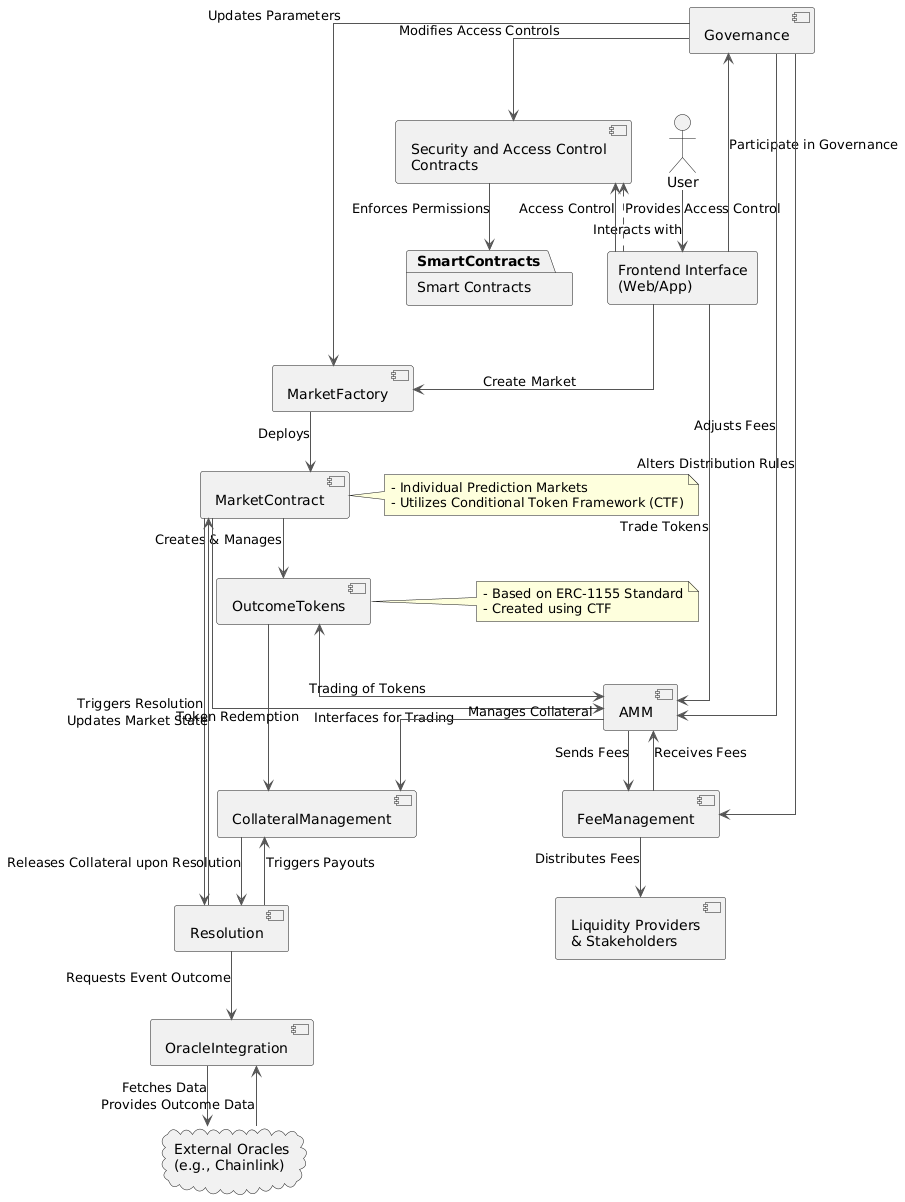

The diagram above was rendered by PlantUML. Its source (embedded in the PNG):
@startuml
skinparam linetype ortho
skinparam arrowColor #555555
skinparam activityBorderColor black
skinparam activityBackgroundColor #EEEEEE
skinparam shadowing false

actor "User" as User

rectangle "Frontend Interface\n(Web/App)" as Frontend

component "Market Factory Contract" as MarketFactory

component "Market Contract" as MarketContract
note right of MarketContract
    - Individual Prediction Markets
    - Utilizes Conditional Token Framework (CTF)
end note

component "Outcome Tokens\n(Conditional Tokens)" as OutcomeTokens
note right of OutcomeTokens
    - Based on ERC-1155 Standard
    - Created using CTF
end note

component "Automated Market Maker\n(AMM) Contract" as AMM

component "Collateral Management\nContract" as CollateralManagement

component "Resolution Contract" as Resolution

component "Oracle Integration\nContract" as OracleIntegration

cloud "External Oracles\n(e.g., Chainlink)" as ExternalOracles

component "Governance Contract" as Governance

component "Fee Management\nContract" as FeeManagement

component "Security and Access Control\nContracts" as Security

component "Liquidity Providers\n& Stakeholders" as Stakeholders

' **Grouping of Contracts for Clarity**
package "Smart Contracts" as SmartContracts {
    [MarketFactory]
    [MarketContract]
    [OutcomeTokens]
    [AMM]
    [CollateralManagement]
    [Resolution]
    [OracleIntegration]
    [Governance]
    [FeeManagement]
    ' Exclude Security from the package to reduce clutter
}

' **Connections from User**
User --> Frontend : Interacts with

' **Frontend Interactions**
Frontend --> MarketFactory : Create Market
Frontend --> AMM : Trade Tokens
Frontend --> Governance : Participate in Governance
Frontend --> Security : Access Control

' **Market Factory Contract**
MarketFactory --> MarketContract : Deploys

' **Market Contract Interactions**
MarketContract --> OutcomeTokens : Creates & Manages
MarketContract --> AMM : Interfaces for Trading
MarketContract --> Resolution : Triggers Resolution

' **Outcome Tokens Interactions**
OutcomeTokens <--> AMM : Trading of Tokens
OutcomeTokens --> CollateralManagement : Token Redemption

' **AMM Interactions**
AMM --> CollateralManagement : Manages Collateral
AMM --> FeeManagement : Sends Fees

' **Collateral Management Interactions**
CollateralManagement --> Resolution : Releases Collateral upon Resolution

' **Resolution Contract Interactions**
Resolution --> MarketContract : Updates Market State
Resolution --> CollateralManagement : Triggers Payouts
Resolution --> OracleIntegration : Requests Event Outcome

' **Oracle Integration Interactions**
OracleIntegration --> ExternalOracles : Fetches Data
ExternalOracles --> OracleIntegration : Provides Outcome Data

' **Governance Interactions**
Governance --> MarketFactory : Updates Parameters
Governance --> AMM : Adjusts Fees
Governance --> FeeManagement : Alters Distribution Rules
Governance --> Security : Modifies Access Controls

' **Fee Management Interactions**
FeeManagement --> AMM : Receives Fees
FeeManagement --> Stakeholders : Distributes Fees

' **Security Interactions**
' Replaced multiple arrows with a single arrow to the package
Security --> SmartContracts : Enforces Permissions
Security <.. Frontend : Provides Access Control
@enduml